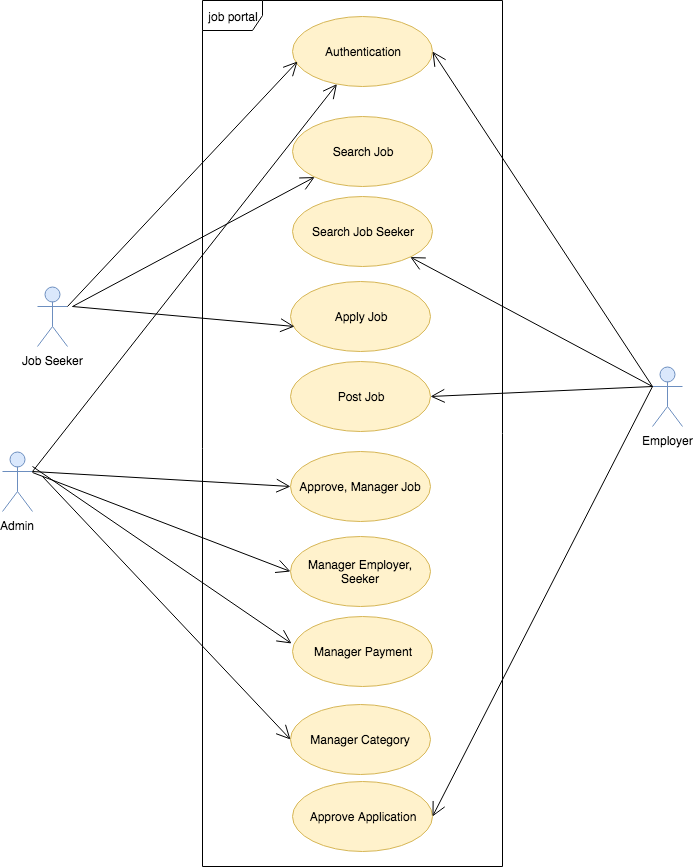

The diagram above was exported from draw.io. Its source (the exported page's mxGraphModel, read from the mxfile embedded in the PNG):
<mxGraphModel dx="758" dy="1478" grid="1" gridSize="10" guides="1" tooltips="1" connect="1" arrows="1" fold="1" page="1" pageScale="1" pageWidth="850" pageHeight="1100" math="0" shadow="0">
  <root>
    <mxCell id="0" />
    <mxCell id="1" parent="0" />
    <mxCell id="li9_TT8FkwoNr9dlxdoN-2" value="Job Seeker" style="shape=umlActor;verticalLabelPosition=bottom;labelBackgroundColor=#ffffff;verticalAlign=top;html=1;fillColor=#dae8fc;strokeColor=#6c8ebf;" vertex="1" parent="1">
      <mxGeometry x="75" y="-610" width="30" height="60" as="geometry" />
    </mxCell>
    <mxCell id="li9_TT8FkwoNr9dlxdoN-3" value="Admin" style="shape=umlActor;verticalLabelPosition=bottom;labelBackgroundColor=#ffffff;verticalAlign=top;html=1;fillColor=#dae8fc;strokeColor=#6c8ebf;" vertex="1" parent="1">
      <mxGeometry x="40" y="-445" width="30" height="60" as="geometry" />
    </mxCell>
    <mxCell id="li9_TT8FkwoNr9dlxdoN-4" value="job portal" style="shape=umlFrame;whiteSpace=wrap;html=1;" vertex="1" parent="1">
      <mxGeometry x="240" y="-896" width="300" height="866" as="geometry" />
    </mxCell>
    <mxCell id="li9_TT8FkwoNr9dlxdoN-5" value="Employer" style="shape=umlActor;verticalLabelPosition=bottom;labelBackgroundColor=#ffffff;verticalAlign=top;html=1;fillColor=#dae8fc;strokeColor=#6c8ebf;" vertex="1" parent="1">
      <mxGeometry x="690" y="-530" width="30" height="60" as="geometry" />
    </mxCell>
    <mxCell id="li9_TT8FkwoNr9dlxdoN-6" value="Authentication" style="ellipse;whiteSpace=wrap;html=1;fillColor=#fff2cc;strokeColor=#d6b656;" vertex="1" parent="1">
      <mxGeometry x="330" y="-880" width="140" height="70" as="geometry" />
    </mxCell>
    <mxCell id="li9_TT8FkwoNr9dlxdoN-9" value="" style="endArrow=open;endFill=1;endSize=12;html=1;exitX=1;exitY=0.3333333333333333;exitDx=0;exitDy=0;exitPerimeter=0;" edge="1" parent="1" source="li9_TT8FkwoNr9dlxdoN-3" target="li9_TT8FkwoNr9dlxdoN-6">
      <mxGeometry width="160" relative="1" as="geometry">
        <mxPoint x="120" y="-220" as="sourcePoint" />
        <mxPoint x="170" y="-310" as="targetPoint" />
      </mxGeometry>
    </mxCell>
    <mxCell id="li9_TT8FkwoNr9dlxdoN-10" value="" style="endArrow=open;endFill=1;endSize=12;html=1;entryX=0.036;entryY=0.643;entryDx=0;entryDy=0;entryPerimeter=0;exitX=1;exitY=0.3333333333333333;exitDx=0;exitDy=0;exitPerimeter=0;" edge="1" parent="1" source="li9_TT8FkwoNr9dlxdoN-2" target="li9_TT8FkwoNr9dlxdoN-6">
      <mxGeometry width="160" relative="1" as="geometry">
        <mxPoint x="130" y="-332.5" as="sourcePoint" />
        <mxPoint x="363.9852971200769" y="-527.4877476000638" as="targetPoint" />
      </mxGeometry>
    </mxCell>
    <mxCell id="li9_TT8FkwoNr9dlxdoN-11" value="" style="endArrow=open;endFill=1;endSize=12;html=1;entryX=1;entryY=0.5;entryDx=0;entryDy=0;exitX=0;exitY=0.3333333333333333;exitDx=0;exitDy=0;exitPerimeter=0;" edge="1" parent="1" source="li9_TT8FkwoNr9dlxdoN-5" target="li9_TT8FkwoNr9dlxdoN-6">
      <mxGeometry width="160" relative="1" as="geometry">
        <mxPoint x="390" y="-380" as="sourcePoint" />
        <mxPoint x="595" y="-375" as="targetPoint" />
      </mxGeometry>
    </mxCell>
    <mxCell id="li9_TT8FkwoNr9dlxdoN-12" value="Search Job" style="ellipse;whiteSpace=wrap;html=1;fillColor=#fff2cc;strokeColor=#d6b656;" vertex="1" parent="1">
      <mxGeometry x="330" y="-780" width="140" height="70" as="geometry" />
    </mxCell>
    <mxCell id="li9_TT8FkwoNr9dlxdoN-13" value="" style="endArrow=open;endFill=1;endSize=12;html=1;" edge="1" parent="1" target="li9_TT8FkwoNr9dlxdoN-12">
      <mxGeometry width="160" relative="1" as="geometry">
        <mxPoint x="110" y="-590" as="sourcePoint" />
        <mxPoint x="325" y="-645" as="targetPoint" />
      </mxGeometry>
    </mxCell>
    <mxCell id="li9_TT8FkwoNr9dlxdoN-14" value="Search Job Seeker" style="ellipse;whiteSpace=wrap;html=1;fillColor=#fff2cc;strokeColor=#d6b656;" vertex="1" parent="1">
      <mxGeometry x="330" y="-700" width="140" height="70" as="geometry" />
    </mxCell>
    <mxCell id="li9_TT8FkwoNr9dlxdoN-15" value="" style="endArrow=open;endFill=1;endSize=12;html=1;" edge="1" parent="1" target="li9_TT8FkwoNr9dlxdoN-14">
      <mxGeometry width="160" relative="1" as="geometry">
        <mxPoint x="690" y="-510" as="sourcePoint" />
        <mxPoint x="460" y="-655" as="targetPoint" />
      </mxGeometry>
    </mxCell>
    <mxCell id="li9_TT8FkwoNr9dlxdoN-16" value="Apply Job" style="ellipse;whiteSpace=wrap;html=1;fillColor=#fff2cc;strokeColor=#d6b656;" vertex="1" parent="1">
      <mxGeometry x="327.5" y="-615" width="140" height="70" as="geometry" />
    </mxCell>
    <mxCell id="li9_TT8FkwoNr9dlxdoN-17" value="" style="endArrow=open;endFill=1;endSize=12;html=1;entryX=0.029;entryY=0.643;entryDx=0;entryDy=0;entryPerimeter=0;" edge="1" parent="1" target="li9_TT8FkwoNr9dlxdoN-16">
      <mxGeometry width="160" relative="1" as="geometry">
        <mxPoint x="110" y="-590" as="sourcePoint" />
        <mxPoint x="321.17025965108724" y="-561.3731241063808" as="targetPoint" />
      </mxGeometry>
    </mxCell>
    <mxCell id="li9_TT8FkwoNr9dlxdoN-18" value="Post Job" style="ellipse;whiteSpace=wrap;html=1;fillColor=#fff2cc;strokeColor=#d6b656;" vertex="1" parent="1">
      <mxGeometry x="327.5" y="-535" width="140" height="70" as="geometry" />
    </mxCell>
    <mxCell id="li9_TT8FkwoNr9dlxdoN-19" value="" style="endArrow=open;endFill=1;endSize=12;html=1;entryX=1;entryY=0.5;entryDx=0;entryDy=0;" edge="1" parent="1" target="li9_TT8FkwoNr9dlxdoN-18">
      <mxGeometry width="160" relative="1" as="geometry">
        <mxPoint x="690" y="-510" as="sourcePoint" />
        <mxPoint x="468.1688846819236" y="-472.95303654622444" as="targetPoint" />
      </mxGeometry>
    </mxCell>
    <mxCell id="li9_TT8FkwoNr9dlxdoN-20" value="Approve, Manager Job" style="ellipse;whiteSpace=wrap;html=1;fillColor=#fff2cc;strokeColor=#d6b656;" vertex="1" parent="1">
      <mxGeometry x="327.5" y="-445" width="140" height="70" as="geometry" />
    </mxCell>
    <mxCell id="li9_TT8FkwoNr9dlxdoN-21" value="" style="endArrow=open;endFill=1;endSize=12;html=1;exitX=1;exitY=0.3333333333333333;exitDx=0;exitDy=0;exitPerimeter=0;entryX=0;entryY=0.5;entryDx=0;entryDy=0;" edge="1" parent="1" source="li9_TT8FkwoNr9dlxdoN-3" target="li9_TT8FkwoNr9dlxdoN-20">
      <mxGeometry width="160" relative="1" as="geometry">
        <mxPoint x="105" y="-223" as="sourcePoint" />
        <mxPoint x="345.74087647734245" y="-437.4782354070869" as="targetPoint" />
      </mxGeometry>
    </mxCell>
    <mxCell id="li9_TT8FkwoNr9dlxdoN-23" value="Approve Application" style="ellipse;whiteSpace=wrap;html=1;fillColor=#fff2cc;strokeColor=#d6b656;" vertex="1" parent="1">
      <mxGeometry x="330" y="-115" width="140" height="70" as="geometry" />
    </mxCell>
    <mxCell id="li9_TT8FkwoNr9dlxdoN-24" value="" style="endArrow=open;endFill=1;endSize=12;html=1;entryX=1;entryY=0.5;entryDx=0;entryDy=0;" edge="1" parent="1" target="li9_TT8FkwoNr9dlxdoN-23">
      <mxGeometry width="160" relative="1" as="geometry">
        <mxPoint x="690" y="-510" as="sourcePoint" />
        <mxPoint x="480" y="-285" as="targetPoint" />
      </mxGeometry>
    </mxCell>
    <mxCell id="4AOrCfQ3GH3Ys3XAXbW9-1" value="Manager Employer, Seeker" style="ellipse;whiteSpace=wrap;html=1;fillColor=#fff2cc;strokeColor=#d6b656;" vertex="1" parent="1">
      <mxGeometry x="327.5" y="-360" width="140" height="70" as="geometry" />
    </mxCell>
    <mxCell id="4AOrCfQ3GH3Ys3XAXbW9-8" value="" style="endArrow=open;endFill=1;endSize=12;html=1;entryX=0;entryY=0.5;entryDx=0;entryDy=0;" edge="1" parent="1" target="4AOrCfQ3GH3Ys3XAXbW9-1">
      <mxGeometry width="160" relative="1" as="geometry">
        <mxPoint x="70" y="-424" as="sourcePoint" />
        <mxPoint x="220" y="-60" as="targetPoint" />
      </mxGeometry>
    </mxCell>
    <mxCell id="4AOrCfQ3GH3Ys3XAXbW9-9" value="Manager Payment" style="ellipse;whiteSpace=wrap;html=1;fillColor=#fff2cc;strokeColor=#d6b656;" vertex="1" parent="1">
      <mxGeometry x="330" y="-280" width="140" height="70" as="geometry" />
    </mxCell>
    <mxCell id="4AOrCfQ3GH3Ys3XAXbW9-10" value="Manager Category" style="ellipse;whiteSpace=wrap;html=1;fillColor=#fff2cc;strokeColor=#d6b656;" vertex="1" parent="1">
      <mxGeometry x="327.5" y="-192.5" width="140" height="70" as="geometry" />
    </mxCell>
    <mxCell id="4AOrCfQ3GH3Ys3XAXbW9-11" value="" style="endArrow=open;endFill=1;endSize=12;html=1;entryX=-0.007;entryY=0.386;entryDx=0;entryDy=0;entryPerimeter=0;" edge="1" parent="1" target="4AOrCfQ3GH3Ys3XAXbW9-9">
      <mxGeometry width="160" relative="1" as="geometry">
        <mxPoint x="70" y="-430" as="sourcePoint" />
        <mxPoint x="338" y="-315" as="targetPoint" />
      </mxGeometry>
    </mxCell>
    <mxCell id="4AOrCfQ3GH3Ys3XAXbW9-12" value="" style="endArrow=open;endFill=1;endSize=12;html=1;entryX=0;entryY=0.5;entryDx=0;entryDy=0;" edge="1" parent="1" target="4AOrCfQ3GH3Ys3XAXbW9-10">
      <mxGeometry width="160" relative="1" as="geometry">
        <mxPoint x="80" y="-420" as="sourcePoint" />
        <mxPoint x="339" y="-243" as="targetPoint" />
      </mxGeometry>
    </mxCell>
  </root>
</mxGraphModel>